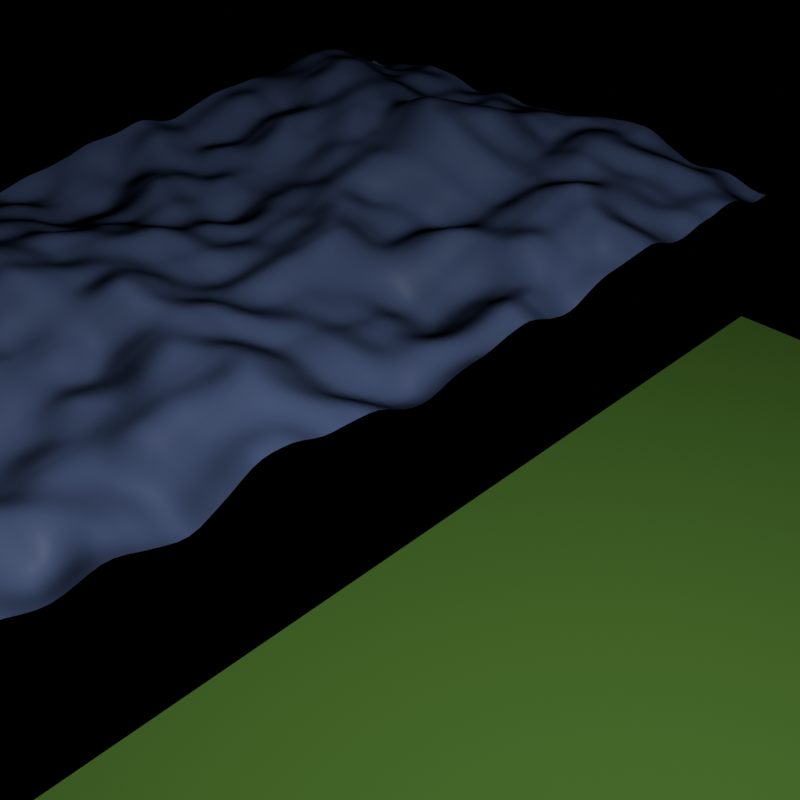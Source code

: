 # Source: displacement_flat_smooth_shading.blend  (saved by Blender 5.1.29; exported with 4.5.12 LTS)
import bpy
from mathutils import Matrix  # noqa: F401  (used for matrix-valued properties, if any)

bpy.ops.wm.read_factory_settings(use_empty=True)
scene = bpy.context.scene
scene.name = 'Scene'

# ---- materials (node trees are filled in below, after node groups)
mat_displace_floor = bpy.data.materials.new('Displace Floor')
mat_displace_floor.displacement_method = 'BOTH'
mat_flat_floor = bpy.data.materials.new('Flat Floor')

# ---- material node trees
mat_displace_floor.use_nodes = True; mat_displace_floor.node_tree.nodes.clear()
_N = mat_displace_floor.node_tree.nodes; _L = mat_displace_floor.node_tree.links
n0 = _N.new('ShaderNodeBsdfPrincipled'); n0.name = 'Principled BSDF'; n0.location = (-644, 222)
n0.inputs[0].default_value = (0.2477, 0.3098, 0.6432, 1.0)
n1 = _N.new('ShaderNodeOutputMaterial'); n1.name = 'Material Output'; n1.location = (3, 167)
n2 = _N.new('ShaderNodeDisplacement'); n2.name = 'Displacement'; n2.location = (-130, -49)
n2.inputs[1].default_value = -0.5
n2.inputs[2].default_value = 0.5
n3 = _N.new('ShaderNodeTexNoise'); n3.name = 'Noise Texture'; n3.location = (-334, -79)
n3.width = 145
_L.new(n0.outputs[0], n1.inputs[0])
_L.new(n2.outputs[0], n1.inputs[2])
_L.new(n3.outputs[0], n2.inputs[0])
n1.is_active_output = True
mat_flat_floor.use_nodes = True; mat_flat_floor.node_tree.nodes.clear()
_N = mat_flat_floor.node_tree.nodes; _L = mat_flat_floor.node_tree.links
n0 = _N.new('ShaderNodeOutputMaterial'); n0.name = 'Material Output'; n0.location = (200, 100)
n1 = _N.new('ShaderNodeBsdfDiffuse'); n1.name = 'Diffuse BSDF'; n1.location = (-200, 100)
n1.inputs[0].default_value = (0.2762, 0.6432, 0.141, 1.0)
n1.inputs[1].default_value = 0.5
_L.new(n1.outputs[0], n0.inputs[0])
n0.is_active_output = True

# ---- cameras
cam_camera = bpy.data.cameras.new('Camera')

# ---- lights
light_lamp = bpy.data.lights.new('Lamp', 'POINT')
light_lamp.energy = 200.0

# ---- meshes
me_icosphere_001 = bpy.data.meshes.new('Icosphere.001')
me_icosphere_001.from_pydata([(-0.584, -0.3925, 0.7176), (-2.386, -0.3925, 0.7176), (1.218, -0.3925, 0.7176), (-0.584, 1.41, 0.7176), (-0.584, -2.195, 0.7176), (1.218, 1.41, 0.7176), (-2.386, 1.41, 0.7176), (1.218, -2.195, 0.7176), (-2.386, -2.195, 0.7176), (1.218, -1.294, 0.7176), (-1.485, -0.3925, 0.7176), (0.3171, -2.195, 0.7176), (0.3171, -0.3925, 0.7176), (-2.386, 0.5086, 0.7176), (1.218, 0.5086, 0.7176), (-1.485, 0.5086, 0.7176), (-1.485, 1.41, 0.7176), (-0.584, 0.5086, 0.7176), (0.3171, 1.41, 0.7176), (-1.485, -2.195, 0.7176), (-2.386, -1.294, 0.7176), (-0.584, -1.294, 0.7176), (-1.485, -1.294, 0.7176), (0.3171, -1.294, 0.7176), (0.3171, 0.5086, 0.7176)], [], [(19, 22, 20, 8), (1, 20, 22, 10), (11, 23, 21, 4), (9, 2, 12, 23), (10, 15, 13, 1), (17, 3, 16, 15), (2, 14, 24, 12), (6, 13, 15, 16), (0, 21, 23, 12), (21, 0, 10, 22), (0, 17, 15, 10), (12, 24, 17, 0), (3, 17, 24, 18), (4, 21, 22, 19), (7, 9, 23, 11), (14, 5, 18, 24)])
me_icosphere_001.polygons.foreach_set('use_smooth', [1, 1, 0, 0, 1, 1, 0, 1, 0, 1, 1, 0, 0, 1, 0, 0])
me_icosphere_001.polygons.foreach_set('material_index', [0, 0, 1, 1, 0, 0, 1, 0, 1, 0, 0, 1, 1, 0, 1, 1])
_k = set([(0, 17), (0, 21), (3, 17), (4, 21)])
me_icosphere_001.attributes.new('sharp_edge', 'BOOLEAN', 'EDGE').data.foreach_set('value', [ (min(e.vertices), max(e.vertices)) in _k for e in me_icosphere_001.edges])
_uv = me_icosphere_001.uv_layers.new(name='UVMap')
_uv.uv.foreach_set('vector', [0.25, 0.0, 0.25, 0.25, 0.0, 0.25, 0.0, 0.0, 0.0, 0.5, 0.0, 0.25, 0.25, 0.25, 0.25, 0.5, 0.75, 0.0, 0.75, 0.25, 0.5, 0.25, 0.5, 0.0, 1.0, 0.25, 1.0, 0.5, 0.75, 0.5, 0.75, 0.25, 0.25, 0.5, 0.25, 0.75, 0.0, 0.75, 0.0, 0.5, 0.5, 0.75, 0.5, 1.0, 0.25, 1.0, 0.25, 0.75, 1.0, 0.5, 1.0, 0.75, 0.75, 0.75, 0.75, 0.5, 0.0, 1.0, 0.0, 0.75, 0.25, 0.75, 0.25, 1.0, 0.5, 0.5, 0.5, 0.25, 0.75, 0.25, 0.75, 0.5, 0.5, 0.25, 0.5, 0.5, 0.25, 0.5, 0.25, 0.25, 0.5, 0.5, 0.5, 0.75, 0.25, 0.75, 0.25, 0.5, 0.75, 0.5, 0.75, 0.75, 0.5, 0.75, 0.5, 0.5, 0.5, 1.0, 0.5, 0.75, 0.75, 0.75, 0.75, 1.0, 0.5, 0.0, 0.5, 0.25, 0.25, 0.25, 0.25, 0.0, 1.0, 0.0, 1.0, 0.25, 0.75, 0.25, 0.75, 0.0, 1.0, 0.75, 1.0, 1.0, 0.75, 1.0, 0.75, 0.75])
me_icosphere_001.materials.append(mat_displace_floor)
me_icosphere_001.materials.append(mat_flat_floor)
me_icosphere_001.update()
me_icosphere_001.normals_split_custom_set([tuple(v) for v in zip(*[iter([0.0, 0.0, 1.0, 0.0, 0.0, 1.0, -3.671e-08, 0.0, 1.0, 0.0, 0.0, 1.0, -1.809e-14, 0.0, 1.0, -3.671e-08, 0.0, 1.0, 0.0, 0.0, 1.0, 3.393e-15, 0.0, 1.0, 0.0, 0.0, 1.0, 0.0, 0.0, 1.0, 0.0, 0.0, 1.0, 0.0, 0.0, 1.0, 0.0, 0.0, 1.0, 0.0, 0.0, 1.0, 0.0, 0.0, 1.0, 0.0, 0.0, 1.0, 3.393e-15, 0.0, 1.0, -1.131e-15, 0.0, 1.0, 3.671e-08, 0.0, 1.0, -1.809e-14, 0.0, 1.0, -3.671e-08, 0.0, 1.0, 0.0, 0.0, 1.0, 0.0, 0.0, 1.0, -1.131e-15, 0.0, 1.0, 0.0, 0.0, 1.0, 0.0, 0.0, 1.0, 0.0, 0.0, 1.0, 0.0, 0.0, 1.0, 0.0, 0.0, 1.0, 3.671e-08, 0.0, 1.0, -1.131e-15, 0.0, 1.0, 0.0, 0.0, 1.0, 0.0, 0.0, 1.0, 0.0, 0.0, 1.0, 0.0, 0.0, 1.0, 0.0, 0.0, 1.0, 3.671e-08, 0.0, 1.0, 4.523e-15, 0.0, 1.0, 3.393e-15, 0.0, 1.0, 0.0, 0.0, 1.0, 4.523e-15, 0.0, 1.0, -3.671e-08, 0.0, 1.0, -1.131e-15, 0.0, 1.0, 3.393e-15, 0.0, 1.0, 0.0, 0.0, 1.0, 0.0, 0.0, 1.0, 0.0, 0.0, 1.0, 0.0, 0.0, 1.0, 0.0, 0.0, 1.0, 0.0, 0.0, 1.0, 0.0, 0.0, 1.0, 0.0, 0.0, 1.0, 0.0, 0.0, 1.0, 3.671e-08, 0.0, 1.0, 0.0, 0.0, 1.0, 0.0, 0.0, 1.0, 0.0, 0.0, 1.0, 0.0, 0.0, 1.0, 0.0, 0.0, 1.0, 0.0, 0.0, 1.0, 0.0, 0.0, 1.0, 0.0, 0.0, 1.0, 0.0, 0.0, 1.0, 0.0, 0.0, 1.0])] * 3)])

# ---- objects
ob_camera = bpy.data.objects.new('Camera', cam_camera)
ob_lamp = bpy.data.objects.new('Lamp', light_lamp)
ob_flat_and_smooth_mix = bpy.data.objects.new('Flat and Smooth Mix', me_icosphere_001)

# ---- transforms, parenting, visibility, modifiers, constraints
ob_camera.location = (3.0, -3.0, 2.5)
ob_camera.rotation_euler = (0.9599, 0.0, 0.7854)
ob_lamp.location = (2.499, -1.264, 2.98)
ob_flat_and_smooth_mix.location = (1.178, 0.4782, -2.846)
ob_flat_and_smooth_mix.scale = (2.009, 2.009, 2.009)
_m = ob_flat_and_smooth_mix.modifiers.new('Subsurf', 'SUBSURF')
_m.subdivision_type = 'SIMPLE'
_m.levels = 5
_m.render_levels = 5

# ---- collection membership
scene.collection.objects.link(ob_camera)
scene.collection.objects.link(ob_lamp)
scene.collection.objects.link(ob_flat_and_smooth_mix)

# ---- scene / render settings (as saved in the file)
scene.camera = ob_camera
scene.frame_start = 1; scene.frame_end = 250; scene.frame_set(1)
scene.render.engine = 'CYCLES'
scene.render.resolution_x = 256
scene.render.resolution_y = 256
scene.render.resolution_percentage = 50
scene.render.bake_bias = 0.0
scene.render.bake_samples = 0
scene.cycles.use_denoising = False
scene.cycles.samples = 25
scene.cycles.sampling_pattern = 'TABULATED_SOBOL'
scene.cycles.max_bounces = 0
scene.eevee.use_volume_custom_range = False
bpy.context.view_layer.update()
